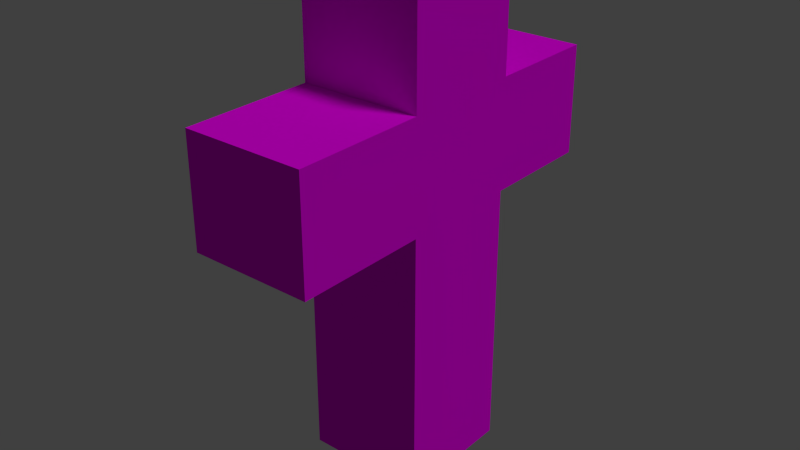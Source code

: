 # Source: cross.blend  (saved by Blender 2.71.0; exported with 4.5.12 LTS)
import bpy
from mathutils import Matrix  # noqa: F401  (used for matrix-valued properties, if any)

bpy.ops.wm.read_factory_settings(use_empty=True)
scene = bpy.context.scene
scene.name = 'Scene'

# ---- collections
col_collection_1 = bpy.data.collections.new('Collection 1'); scene.collection.children.link(col_collection_1)

# ---- images (referenced by path relative to the original .blend; pixels are not part of the script)
import os
ASSET_DIR = os.environ.get("B2B_ASSET_DIR", "")  # directory of the original .blend (textures are referenced by path, not embedded)
HERE = os.path.dirname(os.path.abspath(__file__))  # packed textures are extracted next to this script under _unpacked/

def load_image(name, relpath, width, height, colorspace="sRGB"):
    """Load a texture the original file referenced (path relative to the .blend, or extracted next to this script)."""
    p = next((c for c in (os.path.join(HERE, relpath), os.path.join(ASSET_DIR, relpath)) if relpath and os.path.exists(c)), "")
    if p:
        img = bpy.data.images.load(p, check_existing=True)
        img.name = name
    else:  # same state as the original file: an image datablock whose file is absent (Cycles renders it pink)
        img = bpy.data.images.new(name, width, height)
        img.source = "FILE"
        img.filepath = "//" + (relpath or name)
    img.colorspace_settings.name = colorspace
    return img
img_marblegreen0001_39_s_jpg = load_image('MarbleGreen0001_39_S.jpg', 'MarbleGreen0001_39_S.jpg', 1024, 1024, 'sRGB')

# ---- materials (node trees are filled in below, after node groups)
mat_material = bpy.data.materials.new('Material')
mat_material.alpha_threshold = 0.0
mat_material.roughness = 0.5
mat_material.line_color = (0.0, 0.0, 0.0, 1.0)

# ---- material node trees
mat_material.use_nodes = True; mat_material.node_tree.nodes.clear()
_N = mat_material.node_tree.nodes; _L = mat_material.node_tree.links
n0 = _N.new('ShaderNodeOutputMaterial'); n0.name = 'Material Output'; n0.location = (300, 300)
n1 = _N.new('ShaderNodeBsdfDiffuse'); n1.name = 'Diffuse BSDF'; n1.location = (10, 300)
n2 = _N.new('ShaderNodeTexImage'); n2.name = 'Image Texture'; n2.location = (-297, 279)
n2.width = 140
n2.image = img_marblegreen0001_39_s_jpg
n3 = _N.new('ShaderNodeMath'); n3.name = 'Math'; n3.location = (12, 78)
n3.operation = 'MULTIPLY'
n4 = _N.new('ShaderNodeDisplacement'); n4.name = 'Displacement'; n4.location = (0, 0)
n4.inputs[1].default_value = 0.0
n4.inputs[2].default_value = 0.1
_L.new(n1.outputs[0], n0.inputs[0])
_L.new(n2.outputs[0], n3.inputs[0])
_L.new(n2.outputs[0], n1.inputs[0])
_L.new(n3.outputs[0], n4.inputs[0])
_L.new(n4.outputs[0], n0.inputs[2])
n0.is_active_output = True

# ---- world
world_world = bpy.data.worlds.new('World'); scene.world = world_world
world_world.color = (0.05088, 0.05088, 0.05088)
world_world.use_sun_shadow = False
world_world.sun_shadow_jitter_overblur = 0.0
world_world.cycles.sampling_method = 'MANUAL'
world_world.cycles.sample_map_resolution = 256

# ---- lights
light_hemi = bpy.data.lights.new('Hemi', 'SUN')
light_hemi.transmission_factor = 0.0
light_hemi.angle = 0.1993
light_hemi.energy = 1.0
light_hemi.shadow_buffer_clip_start = 0.5
light_hemi.shadow_soft_size = 0.1
light_hemi.shadow_cascade_max_distance = 1000.0
light_hemi.cycles.use_multiple_importance_sampling = False

# ---- meshes
me_cube = bpy.data.meshes.new('Cube')
me_cube.from_pydata([(1.0, 1.0, -1.0), (1.0, -1.0, -1.0), (-1.0, -1.0, -1.0), (-1.0, 1.0, -1.0), (1.0, 1.0, 3.409), (1.0, -1.0, 3.409), (-1.0, -1.0, 3.409), (-1.0, 1.0, 3.409), (1.0, 1.0, 5.197), (1.0, -1.0, 5.197), (-1.0, -1.0, 5.197), (-1.0, 1.0, 5.197), (1.0, 1.0, 6.92), (1.0, -1.0, 6.92), (-1.0, -1.0, 6.92), (-1.0, 1.0, 6.92), (1.0, -3.16, 3.409), (-1.0, -3.16, 3.409), (1.0, -3.16, 5.197), (-1.0, -3.16, 5.197), (1.0, 2.889, 3.409), (-1.0, 2.889, 3.409), (1.0, 2.889, 5.197), (-1.0, 2.889, 5.197)], [], [(0, 1, 2, 3), (7, 6, 10, 11), (0, 4, 5, 1), (1, 5, 6, 2), (2, 6, 7, 3), (4, 0, 3, 7), (11, 10, 14, 15), (5, 9, 18, 16), (8, 4, 20, 22), (5, 4, 8, 9), (12, 15, 14, 13), (10, 9, 13, 14), (8, 11, 15, 12), (9, 8, 12, 13), (17, 16, 18, 19), (10, 6, 17, 19), (9, 10, 19, 18), (6, 5, 16, 17), (20, 21, 23, 22), (7, 11, 23, 21), (11, 8, 22, 23), (4, 7, 21, 20)])
_uv = me_cube.uv_layers.new(name='UVMap')
_uv.uv.foreach_set('vector', [0.0, 0.0, 1.0, 0.0, 1.0, 1.0, 0.0, 1.0, 0.0, 0.0, 1.0, 0.0, 1.0, 1.0, 0.0, 1.0, 0.0, 0.0, 1.0, 0.0, 1.0, 1.0, 0.0, 1.0, 0.0, 0.0, 1.0, 0.0, 1.0, 1.0, 0.0, 1.0, 0.0, 0.0, 1.0, 0.0, 1.0, 1.0, 0.0, 1.0, 0.0, 0.0, 1.0, 0.0, 1.0, 1.0, 0.0, 1.0, 0.0, 0.0, 1.0, 0.0, 1.0, 1.0, 0.0, 1.0, 0.0, 0.0, 1.0, 0.0, 1.0, 1.0, 0.0, 1.0, 0.0, 0.0, 1.0, 0.0, 1.0, 1.0, 0.0, 1.0, 0.0, 0.0, 1.0, 0.0, 1.0, 1.0, 0.0, 1.0, 0.0, 0.0, 1.0, 0.0, 1.0, 1.0, 0.0, 1.0, 0.0, 0.0, 1.0, 0.0, 1.0, 1.0, 0.0, 1.0, 0.0, 0.0, 1.0, 0.0, 1.0, 1.0, 0.0, 1.0, 0.0, 0.0, 1.0, 0.0, 1.0, 1.0, 0.0, 1.0, 0.0, 0.0, 1.0, 0.0, 1.0, 1.0, 0.0, 1.0, 0.0, 0.0, 1.0, 0.0, 1.0, 1.0, 0.0, 1.0, 0.0, 0.0, 1.0, 0.0, 1.0, 1.0, 0.0, 1.0, 0.0, 0.0, 1.0, 0.0, 1.0, 1.0, 0.0, 1.0, 0.0, 0.0, 1.0, 0.0, 1.0, 1.0, 0.0, 1.0, 0.0, 0.0, 1.0, 0.0, 1.0, 1.0, 0.0, 1.0, 0.0, 0.0, 1.0, 0.0, 1.0, 1.0, 0.0, 1.0, 0.0, 0.0, 1.0, 0.0, 1.0, 1.0, 0.0, 1.0])
me_cube.materials.append(mat_material)
me_cube.use_remesh_preserve_volume = False
me_cube.use_remesh_preserve_attributes = False
me_cube.use_mirror_vertex_groups = False
me_cube.update()

# ---- objects
ob_hemi = bpy.data.objects.new('Hemi', light_hemi)
ob_cube = bpy.data.objects.new('Cube', me_cube)

# ---- transforms, parenting, visibility, modifiers, constraints
ob_hemi.location = (4.237, 6.161, 12.13)
ob_hemi.rotation_euler = (-0.5036, 0.1627, -0.9879)
ob_hemi.lineart.crease_threshold = 0.0
ob_cube.location = (0.0, 0.0, 1.0)
ob_cube.lock_rotations_4d = False
ob_cube.empty_display_type = 'ARROWS'
ob_cube.lineart.crease_threshold = 0.0

# ---- collection membership
col_collection_1.objects.link(ob_hemi)
col_collection_1.objects.link(ob_cube)

# ---- scene / render settings (as saved in the file)
scene.frame_start = 1; scene.frame_end = 250; scene.frame_set(1)
scene.render.engine = 'CYCLES'
scene.render.resolution_percentage = 50
scene.render.dither_intensity = 0.0
scene.cycles.use_denoising = False
scene.cycles.samples = 10
scene.cycles.sampling_pattern = 'TABULATED_SOBOL'
scene.cycles.light_sampling_threshold = 0.0
scene.cycles.use_adaptive_sampling = False
scene.cycles.use_light_tree = False
scene.cycles.blur_glossy = 0.0
scene.cycles.volume_bounces = 1
scene.cycles.pixel_filter_type = 'GAUSSIAN'
scene.cycles.sample_clamp_indirect = 0.0
scene.view_settings.view_transform = 'Standard'
bpy.context.view_layer.update()

# ---- added for rendering (the .blend has no active camera): camera
cam_auto = bpy.data.cameras.new('AutoCamera')
cam_auto.lens = 50.0
cam_auto.sensor_width = 36.0
cam_auto.clip_end = 1000.0
ob_auto_camera = bpy.data.objects.new('AutoCamera', cam_auto)
scene.collection.objects.link(ob_auto_camera)
ob_auto_camera.location = (9.40364, -11.4198, 11.4827)
ob_auto_camera.rotation_euler = (1.09748, -7.21219e-08, 0.694738)
scene.camera = ob_auto_camera
bpy.context.view_layer.update()
